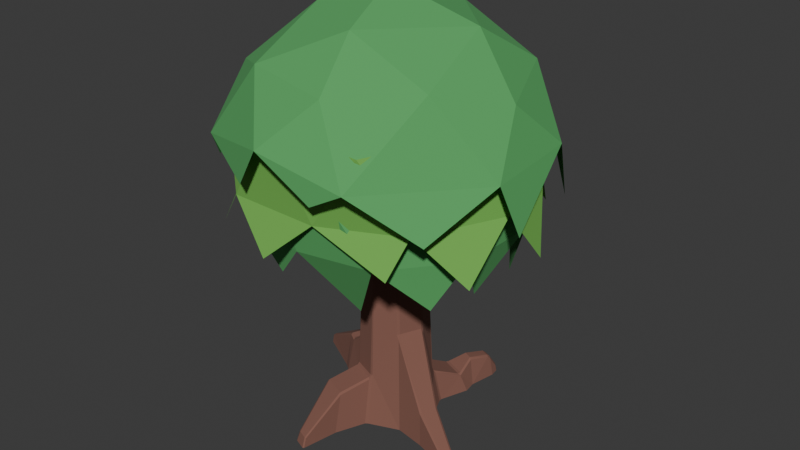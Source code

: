 # Source: Baum.blend  (saved by Blender 4.3.34; exported with 4.5.12 LTS)
import bpy
from mathutils import Matrix  # noqa: F401  (used for matrix-valued properties, if any)

bpy.ops.wm.read_factory_settings(use_empty=True)
scene = bpy.context.scene
scene.name = 'Scene'

# ---- collections
col_collection = bpy.data.collections.new('Collection'); scene.collection.children.link(col_collection)

# ---- materials (node trees are filled in below, after node groups)
mat_material = bpy.data.materials.new('Material')
mat_material_001 = bpy.data.materials.new('Material.001')
mat_material_002 = bpy.data.materials.new('Material.002')

# ---- material node trees
mat_material.use_nodes = True; mat_material.node_tree.nodes.clear()
_N = mat_material.node_tree.nodes; _L = mat_material.node_tree.links
n0 = _N.new('ShaderNodeBsdfPrincipled'); n0.name = 'Principled BSDF'; n0.location = (10, 300)
n0.inputs[0].default_value = (0.2302, 0.1014, 0.07422, 1.0)
n0.inputs[2].default_value = 1.0
n1 = _N.new('ShaderNodeOutputMaterial'); n1.name = 'Material Output'; n1.location = (300, 300)
_L.new(n0.outputs[0], n1.inputs[0])
n1.is_active_output = True
mat_material_001.use_nodes = True; mat_material_001.node_tree.nodes.clear()
_N = mat_material_001.node_tree.nodes; _L = mat_material_001.node_tree.links
n0 = _N.new('ShaderNodeBsdfPrincipled'); n0.name = 'Principled BSDF'; n0.location = (10, 300)
n0.inputs[0].default_value = (0.09117, 0.3885, 0.1149, 1.0)
n0.inputs[2].default_value = 1.0
n1 = _N.new('ShaderNodeOutputMaterial'); n1.name = 'Material Output'; n1.location = (300, 300)
_L.new(n0.outputs[0], n1.inputs[0])
n1.is_active_output = True
mat_material_002.use_nodes = True; mat_material_002.node_tree.nodes.clear()
_N = mat_material_002.node_tree.nodes; _L = mat_material_002.node_tree.links
n0 = _N.new('ShaderNodeBsdfPrincipled'); n0.name = 'Principled BSDF'; n0.location = (10, 300)
n0.inputs[0].default_value = (0.1689, 0.4714, 0.08149, 1.0)
n0.inputs[2].default_value = 1.0
n1 = _N.new('ShaderNodeOutputMaterial'); n1.name = 'Material Output'; n1.location = (300, 300)
_L.new(n0.outputs[0], n1.inputs[0])
n1.is_active_output = True

# ---- world
world_world = bpy.data.worlds.new('World'); scene.world = world_world
world_world.use_nodes = True; world_world.node_tree.nodes.clear()
_N = world_world.node_tree.nodes; _L = world_world.node_tree.links
n0 = _N.new('ShaderNodeOutputWorld'); n0.name = 'World Output'; n0.location = (300, 300)
n1 = _N.new('ShaderNodeBackground'); n1.name = 'Background'; n1.location = (10, 300)
n1.inputs[0].default_value = (0.05088, 0.05088, 0.05088, 1.0)
_L.new(n1.outputs[0], n0.inputs[0])
n0.is_active_output = True
world_world.color = (0.05088, 0.05088, 0.05088)
world_world.use_sun_shadow = False
world_world.sun_shadow_jitter_overblur = 0.0

# ---- meshes
me_icosphere_002 = bpy.data.meshes.new('Icosphere.002')
me_icosphere_002.from_pydata([(-0.01028, 0.2771, 0.31), (0.008574, 0.2772, 0.3054), (0.0162, 0.2897, 0.2827), (0.004788, 0.2957, 0.2699), (-0.01902, 0.3382, 0.02086), (0.0001124, 0.3518, 0.02083), (4.232e-08, 0.2045, 1.976), (0.2491, 0.2499, 0.02088), (0.2526, 0.2257, 0.02086), (0.1455, 0.1433, 1.976), (0.3524, 0.0002687, 0.02093), (0.2042, -0.001506, 1.976), (0.2486, -0.2493, 0.02092), (0.1443, -0.1443, 1.976), (0.01899, -0.3393, 0.02086), (-0.0007433, -0.3539, 0.02086), (-5.048e-07, -0.2045, 1.976), (-0.2485, -0.2435, 0.02082), (-0.1455, -0.1433, 1.976), (-0.35, -0.002773, 0.02089), (-0.204, -5.95e-08, 1.976), (-0.246, 0.2496, 0.02091), (-0.1455, 0.1433, 1.976), (0.2096, 0.226, 0.2623), (0.2068, 0.2056, 0.2784), (0.1937, 0.2166, 0.2829), (0.1986, 0.1895, 0.3609), (0.1995, 0.1997, 0.3061), (0.2547, 0.01065, 0.7893), (0.2559, -0.01245, 0.7939), (0.2649, -0.000119, 0.7523), (0.1887, -0.1729, 0.796), (0.1712, -0.1882, 0.7923), (0.1883, -0.1872, 0.7534), (-0.006537, -0.2931, 0.3827), (0.009885, -0.2733, 0.4208), (-0.00991, -0.2727, 0.415), (-0.01647, -0.285, 0.3955), (-0.1857, -0.1992, 0.4131), (-0.1985, -0.1849, 0.4207), (-0.2037, -0.2143, 0.3801), (-0.2005, -0.195, 0.3915), (-0.1898, -0.2125, 0.3953), (-0.2668, -0.009764, 0.5355), (-0.2664, 0.008683, 0.5493), (-0.2773, 0.01581, 0.5283), (-0.2813, 0.003182, 0.5126), (-0.1961, 0.179, 0.5503), (-0.1794, 0.1961, 0.5373), (-0.1948, 0.195, 0.5153), (-0.2062, 0.1851, 0.5287), (-0.09417, -0.5765, 0.02086), (-0.09419, -0.5101, 0.3213), (-0.106, -0.5038, 0.3361), (-0.3378, -0.4788, 0.02087), (0.09508, 0.5656, 0.02079), (0.1706, 0.6259, 0.02103), (0.5416, -0.129, 0.02087), (0.503, -0.1307, 0.2704), (0.5025, -0.1467, 0.2817), (-0.9281, 0.3578, 0.02081), (-0.9206, 0.3496, 0.08983), (-0.9413, 0.3107, 0.02086), (-0.9464, 0.3307, 0.02082), (-0.5002, 0.1057, 0.3427), (-0.5172, 0.1161, 0.3395), (-0.5028, 0.09153, 0.3302), (-0.934, 0.316, 0.08981), (-0.923, 0.3313, 0.1013), (-0.9355, 0.335, 0.08118), (0.3304, 0.8452, 0.07976), (0.3156, 0.8576, 0.05991), (0.3277, 0.8552, 0.05461), (0.3011, 0.8525, 0.06932), (0.3445, 0.8337, 0.07125), (0.3367, 0.8474, 0.05926), (-0.2921, -0.4286, 0.3223), (-0.2782, -0.4309, 0.3364), (0.3415, 0.8521, 0.02086), (0.3501, 0.8402, 0.02082), (0.0858, 0.4941, 0.1675), (0.1039, 0.4951, 0.1794), (0.1164, 0.5138, 0.1803), (0.1106, 0.5322, 0.1712), (0.3008, 0.8605, 0.02085), (0.3158, 0.8628, 0.02086), (0.2763, 0.4246, 0.1791), (0.2955, 0.4315, 0.1644), (0.2792, 0.4474, 0.1806), (0.3326, 0.4701, 0.0206), (0.3594, 0.7738, 0.02088), (0.3333, 0.7389, 0.1979), (0.3166, 0.7473, 0.2068), (0.3257, 0.7664, 0.1912), (0.3407, 0.7648, 0.1666), (0.4505, -0.2641, 0.2684), (0.4584, -0.2518, 0.2822), (0.4773, -0.2924, 0.02086), (0.2486, 0.8196, 0.02088), (-0.5751, 0.09606, 0.02085), (-0.4425, 0.2834, 0.3392), (-0.4237, 0.2758, 0.3463), (-0.4203, 0.2906, 0.3305), (0.2582, 0.8058, 0.1558), (0.2434, 0.7774, 0.1923), (0.256, 0.7734, 0.2053), (0.2688, 0.7924, 0.1885), (-0.1476, -0.8527, 0.02086), (-0.1595, -0.8582, 0.02066), (-0.1477, -0.8297, 0.09353), (-0.1577, -0.8329, 0.09795), (-0.2452, -0.7906, 0.09338), (-0.2312, -0.8022, 0.09921), (-0.2475, -0.823, 0.02084), (-0.2584, -0.8097, 0.02071), (0.1921, 0.6137, 0.2317), (0.206, 0.6127, 0.2451), (0.2835, 0.5775, 0.2309), (0.2696, 0.585, 0.245), (0.3184, 0.5644, 0.021), (0.787, -0.2843, 0.0208), (0.7917, -0.3001, 0.02067), (0.7701, -0.2817, 0.07089), (0.7714, -0.297, 0.07707), (0.7452, -0.3591, 0.07699), (0.7336, -0.367, 0.072), (0.7626, -0.3708, 0.02071), (0.7483, -0.3777, 0.02077), (-0.6309, 0.1373, 0.02087), (-0.5675, 0.1332, 0.3316), (-0.5666, 0.1486, 0.344), (-0.5172, 0.2956, 0.3395), (-0.4912, 0.2929, 0.3443), (-0.4976, 0.3075, 0.331), (-0.4908, 0.3429, 0.02081)], [], [(93, 70, 106), (25, 24, 23), (42, 41, 40), (68, 61, 69), (65, 66, 64), (69, 67, 68), (0, 4, 21, 49), (86, 87, 88), (102, 100, 101), (7, 23, 24), (34, 15, 35), (17, 40, 41), (0, 6, 1), (46, 19, 43), (0, 49, 48), (39, 43, 41), (35, 33, 32), (27, 30, 24), (67, 129, 130), (68, 131, 61), (69, 63, 67), (117, 91, 118), (131, 130, 132), (103, 98, 104), (83, 55, 80), (129, 99, 66), (43, 39, 18, 20), (10, 30, 58, 57), (95, 33, 12, 97), (15, 34, 52, 51), (16, 35, 32, 13), (76, 40, 17, 54), (87, 23, 7, 89), (19, 46, 66, 99), (28, 26, 9, 11), (102, 49, 21, 134), (2, 25, 86, 81), (45, 50, 101, 64), (19, 17, 41, 43), (38, 36, 16, 18), (27, 1, 6, 9), (5, 3, 80, 55), (10, 8, 24, 30), (53, 37, 42, 77), (35, 14, 12, 33), (31, 29, 11, 13), (51, 52, 109, 107), (29, 31, 96, 59), (22, 47, 44, 20), (67, 62, 128, 129), (74, 94, 90, 79), (129, 128, 99), (130, 131, 68), (113, 108, 110, 112), (92, 105, 116, 118), (125, 95, 97, 127), (82, 88, 118, 116), (126, 121, 123, 124), (111, 76, 54, 114), (53, 77, 112, 110), (83, 115, 56), (91, 117, 119, 90), (87, 89, 119, 117), (57, 58, 122, 120), (61, 133, 134, 60), (104, 98, 56, 115), (123, 59, 96, 124), (65, 100, 132, 130), (73, 84, 98, 103), (2, 3, 0, 1), (35, 36, 37, 34), (27, 24, 25), (30, 28, 29), (32, 33, 31), (38, 39, 41, 42), (45, 46, 43, 44), (48, 49, 50, 47), (83, 80, 81, 82), (70, 72, 71), (74, 75, 70), (72, 70, 75), (106, 103, 104, 105), (91, 93, 92), (91, 94, 93), (3, 5, 4, 0), (131, 132, 133), (22, 48, 47), (13, 32, 31), (8, 7, 24), (44, 43, 20), (29, 28, 11), (39, 38, 18), (26, 27, 9), (35, 15, 14), (16, 36, 35), (50, 45, 44, 47), (37, 36, 38, 42), (30, 27, 26, 28), (2, 1, 27, 25), (34, 37, 53, 52), (30, 29, 59, 58), (46, 45, 64, 66), (81, 86, 88, 82), (60, 63, 69, 61), (68, 67, 130), (61, 131, 133), (94, 74, 70, 93), (67, 63, 62), (103, 106, 71, 73), (70, 71, 106), (84, 73, 71, 85), (79, 78, 75, 74), (107, 109, 110, 108), (114, 113, 112, 111), (105, 104, 115, 116), (112, 77, 76, 111), (118, 91, 92), (115, 83, 82, 116), (88, 87, 117, 118), (120, 122, 123, 121), (127, 126, 124, 125), (124, 96, 95, 125), (94, 91, 90), (105, 92, 93, 106), (100, 102, 133, 132), (77, 42, 40, 76), (3, 2, 81, 80), (83, 56, 55), (86, 25, 23, 87), (96, 31, 33, 95), (101, 100, 65, 64), (101, 50, 49, 102), (133, 102, 134), (52, 53, 110, 109), (58, 59, 123, 122), (129, 66, 65, 130), (6, 0, 48, 22)])
_uv = me_icosphere_002.uv_layers.new(name='UVMap')
_uv.uv.foreach_set('vector', [0.8941, 0.5699, 0.9184, 0.5689, 0.9761, 0.5699, 0.8809, 0.5699, 0.8735, 0.5676, 0.875, 0.5658, 0.3818, 0.5959, 0.372, 0.5954, 0.375, 0.5915, 0.187, 0.5699, 0.1388, 0.5642, 0.1871, 0.5597, 0.2401, 0.5699, 0.25, 0.569, 0.2422, 0.5716, 0.1871, 0.5597, 0.2352, 0.5636, 0.187, 0.5699, 0.005229, 0.5747, 0.009917, 0.5049, 0.1221, 0.5049, 0.1226, 0.6253, 0.8838, 0.5699, 0.875, 0.5646, 0.8849, 0.5699, 0.125, 0.5692, 0.1331, 0.5701, 0.1341, 0.5728, 0.8735, 0.5052, 0.875, 0.5658, 0.8735, 0.5676, 0.5, 0.5929, 0.5015, 0.5048, 0.5059, 0.6029, 0.3709, 0.5049, 0.375, 0.5915, 0.372, 0.5954, 0.005229, 0.5747, 0.005765, 0.9949, -0.002439, 0.5749, 0.2502, 0.6256, 0.2531, 0.5049, 0.2574, 0.6317, 0.005229, 0.5747, 0.1226, 0.6253, 0.1174, 0.6318, 0.3673, 0.6033, 0.2574, 0.6317, 0.372, 0.5954, 0.5059, 0.6029, 0.6239, 0.6859, 0.6192, 0.6963, 0.876, 0.5741, 0.7509, 0.6847, 0.8735, 0.5676, 0.2352, 0.5636, 0.25, 0.5669, 0.2404, 0.5699, 0.187, 0.5699, 0.1354, 0.5699, 0.1388, 0.5642, 0.1871, 0.5597, 0.2075, 0.516, 0.2352, 0.5636, 0.875, 0.565, 0.8792, 0.5663, 0.8911, 0.5699, 0.1354, 0.5699, 0.2404, 0.5699, 0.1337, 0.5699, 1.0, 0.56, 1.0, 0.5087, 1.0, 0.5645, 1.0, 0.5645, 1.0, 0.5081, 1.0, 0.5641, 0.25, 0.5669, 0.25, 0.5043, 0.25, 0.569, 0.2574, 0.6317, 0.3673, 0.6033, 0.3738, 0.9949, 0.2501, 0.9949, 0.7524, 0.505, 0.7509, 0.6847, 0.75, 0.568, 0.75, 0.5054, 0.625, 0.5676, 0.6239, 0.6859, 0.6225, 0.505, 0.625, 0.5055, 0.5015, 0.5048, 0.5, 0.5929, 0.5, 0.5671, 0.5, 0.5048, 0.4999, 0.9949, 0.5059, 0.6029, 0.6192, 0.6963, 0.6249, 0.9949, 0.375, 0.5672, 0.375, 0.5915, 0.3709, 0.5049, 0.375, 0.5048, 0.875, 0.5646, 0.875, 0.5658, 0.8735, 0.5052, 0.875, 0.5081, 0.2531, 0.5049, 0.2502, 0.6256, 0.25, 0.569, 0.25, 0.5043, 0.7573, 0.6956, 0.8716, 0.5881, 0.8738, 0.9949, 0.7488, 0.9949, 0.125, 0.5692, 0.1226, 0.6253, 0.1221, 0.5049, 0.125, 0.5043, 0.9936, 0.5699, 0.8809, 0.5699, 0.8838, 0.5699, 0.9916, 0.5699, 0.2431, 0.6296, 0.1319, 0.6299, 0.1341, 0.5728, 0.2422, 0.5716, 0.2531, 0.5049, 0.3709, 0.5049, 0.372, 0.5954, 0.2574, 0.6317, 0.381, 0.6011, 0.4932, 0.6028, 0.4999, 0.9949, 0.3738, 0.9949, 0.876, 0.5741, 0.9956, 0.5745, 0.9922, 0.9949, 0.8738, 0.9949, 1.0, 0.5052, 1.0, 0.5666, 1.0, 0.5641, 1.0, 0.5081, 0.7524, 0.505, 0.8651, 0.505, 0.8735, 0.5676, 0.7509, 0.6847, 0.4917, 0.5706, 0.4934, 0.5958, 0.3818, 0.5959, 0.3838, 0.5708, 0.5059, 0.6029, 0.5098, 0.505, 0.6225, 0.505, 0.6239, 0.6859, 0.6331, 0.6976, 0.7422, 0.6972, 0.7488, 0.9949, 0.6249, 0.9949, 0.5, 0.5048, 0.5, 0.5671, 0.5, 0.5611, 0.5, 0.5136, 0.7422, 0.6972, 0.6331, 0.6976, 0.6373, 0.5714, 0.7384, 0.5714, 0.1262, 0.9949, 0.1329, 0.6356, 0.2441, 0.6355, 0.2501, 0.9949, 0.2352, 0.5636, 0.25, 0.5146, 0.25, 0.5046, 0.25, 0.5669, 0.875, 0.5592, 0.875, 0.5616, 0.875, 0.5085, 0.875, 0.5179, 0.25, 0.5669, 0.25, 0.5046, 0.25, 0.5043, 0.2404, 0.5699, 0.1354, 0.5699, 0.187, 0.5699, 0.3865, 0.5145, 0.4856, 0.5148, 0.4833, 0.5659, 0.3893, 0.5663, 0.9014, 0.5699, 0.9805, 0.5699, 0.9831, 0.5699, 0.8911, 0.5699, 0.625, 0.5587, 0.625, 0.5676, 0.625, 0.5055, 0.625, 0.5175, 0.9905, 0.5699, 0.8849, 0.5699, 0.8911, 0.5699, 0.9831, 0.5699, 0.6418, 0.5188, 0.7338, 0.5188, 0.7326, 0.5651, 0.6421, 0.5655, 0.375, 0.5609, 0.375, 0.5672, 0.375, 0.5048, 0.375, 0.5135, 0.4917, 0.5706, 0.3838, 0.5708, 0.3893, 0.5663, 0.4833, 0.5659, 1.0, 0.5645, 1.0, 0.5649, 1.0, 0.506, 0.8792, 0.5663, 0.875, 0.565, 0.875, 0.506, 0.875, 0.5085, 0.875, 0.5646, 0.875, 0.5081, 0.875, 0.506, 0.875, 0.565, 0.75, 0.5054, 0.75, 0.568, 0.75, 0.5589, 0.75, 0.5174, 0.1388, 0.5642, 0.125, 0.5666, 0.125, 0.5043, 0.1341, 0.5153, 1.0, 0.5645, 1.0, 0.5087, 1.0, 0.506, 1.0, 0.5649, 0.7326, 0.5651, 0.7384, 0.5714, 0.6373, 0.5714, 0.6421, 0.5655, 0.2401, 0.5699, 0.1331, 0.5701, 0.1337, 0.5699, 0.2404, 0.5699, 1.0, 0.5596, 1.0, 0.5178, 1.0, 0.5087, 1.0, 0.56, 1.0, 0.5706, 1.0, 0.5666, 1.0, 0.5728, 1.0, 0.5747, 0.5059, 0.6029, 0.4932, 0.6028, 0.4934, 0.5958, 0.5, 0.5929, 0.876, 0.5741, 0.8735, 0.5676, 0.8809, 0.5699, 0.7509, 0.6847, 0.7573, 0.6956, 0.7422, 0.6972, 0.6192, 0.6963, 0.6239, 0.6859, 0.6331, 0.6976, 0.381, 0.6011, 0.3673, 0.6033, 0.372, 0.5954, 0.3818, 0.5959, 0.2431, 0.6296, 0.2502, 0.6256, 0.2574, 0.6317, 0.2441, 0.6355, 0.1174, 0.6318, 0.1226, 0.6253, 0.1319, 0.6299, 0.1329, 0.6356, 1.0, 0.5645, 1.0, 0.5641, 0.9916, 0.5699, 0.9905, 0.5699, 0.9184, 0.5689, 0.9375, 0.5496, 0.9728, 0.555, 0.875, 0.5592, 0.9022, 0.5547, 0.9184, 0.5689, 0.9375, 0.5496, 0.9184, 0.5689, 0.9022, 0.5547, 0.9761, 0.5699, 1.0, 0.56, 1.0, 0.5645, 0.9805, 0.5699, 0.8792, 0.5663, 0.8941, 0.5699, 0.9014, 0.5699, 0.8792, 0.5663, 0.875, 0.5616, 0.8941, 0.5699, 0.0, 0.5656, 0.0, 0.5049, 0.009917, 0.5049, 0.005229, 0.5747, 0.1354, 0.5699, 0.1337, 0.5699, 0.125, 0.5666, 0.1262, 0.9949, 0.1174, 0.6318, 0.1329, 0.6356, 0.6249, 0.9949, 0.6192, 0.6963, 0.6331, 0.6976, 0.8651, 0.505, 0.8735, 0.5052, 0.8735, 0.5676, 0.2441, 0.6355, 0.2574, 0.6317, 0.2501, 0.9949, 0.7422, 0.6972, 0.7573, 0.6956, 0.7488, 0.9949, 0.3673, 0.6033, 0.381, 0.6011, 0.3738, 0.9949, 0.8716, 0.5881, 0.876, 0.5741, 0.8738, 0.9949, 0.5059, 0.6029, 0.5015, 0.5048, 0.5098, 0.505, 0.4999, 0.9949, 0.4932, 0.6028, 0.5059, 0.6029, 0.1319, 0.6299, 0.2431, 0.6296, 0.2441, 0.6355, 0.1329, 0.6356, 0.4934, 0.5958, 0.4932, 0.6028, 0.381, 0.6011, 0.3818, 0.5959, 0.7509, 0.6847, 0.876, 0.5741, 0.8716, 0.5881, 0.7573, 0.6956, 0.9936, 0.5699, 0.9956, 0.5745, 0.876, 0.5741, 0.8809, 0.5699, 0.5, 0.5929, 0.4934, 0.5958, 0.4917, 0.5706, 0.5, 0.5671, 0.7509, 0.6847, 0.7422, 0.6972, 0.7384, 0.5714, 0.75, 0.568, 0.2502, 0.6256, 0.2431, 0.6296, 0.2422, 0.5716, 0.25, 0.569, 0.9916, 0.5699, 0.8838, 0.5699, 0.8849, 0.5699, 0.9905, 0.5699, 0.1341, 0.5153, 0.2075, 0.516, 0.1871, 0.5597, 0.1388, 0.5642, 0.187, 0.5699, 0.2352, 0.5636, 0.2404, 0.5699, 0.1388, 0.5642, 0.1354, 0.5699, 0.125, 0.5666, 0.875, 0.5616, 0.875, 0.5592, 0.9184, 0.5689, 0.8941, 0.5699, 0.2352, 0.5636, 0.2075, 0.516, 0.25, 0.5146, 1.0, 0.56, 0.9761, 0.5699, 0.9728, 0.555, 1.0, 0.5596, 0.9184, 0.5689, 0.9728, 0.555, 0.9761, 0.5699, 1.0, 0.5178, 1.0, 0.5596, 0.9728, 0.555, 0.976, 0.5206, 0.875, 0.5179, 0.899, 0.5206, 0.9022, 0.5547, 0.875, 0.5592, 0.5, 0.5136, 0.5, 0.5611, 0.4833, 0.5659, 0.4856, 0.5148, 0.375, 0.5135, 0.3865, 0.5145, 0.3893, 0.5663, 0.375, 0.5609, 0.9805, 0.5699, 1.0, 0.5645, 1.0, 0.5649, 0.9831, 0.5699, 0.3893, 0.5663, 0.3838, 0.5708, 0.375, 0.5672, 0.375, 0.5609, 0.8911, 0.5699, 0.8792, 0.5663, 0.9014, 0.5699, 1.0, 0.5649, 1.0, 0.5645, 0.9905, 0.5699, 0.9831, 0.5699, 0.8849, 0.5699, 0.875, 0.5646, 0.875, 0.565, 0.8911, 0.5699, 0.75, 0.5174, 0.75, 0.5589, 0.7326, 0.5651, 0.7338, 0.5188, 0.625, 0.5175, 0.6418, 0.5188, 0.6421, 0.5655, 0.625, 0.5587, 0.6421, 0.5655, 0.6373, 0.5714, 0.625, 0.5676, 0.625, 0.5587, 0.875, 0.5616, 0.8792, 0.5663, 0.875, 0.5085, 0.9805, 0.5699, 0.9014, 0.5699, 0.8941, 0.5699, 0.9761, 0.5699, 0.1331, 0.5701, 0.125, 0.5692, 0.125, 0.5666, 0.1337, 0.5699, 0.3838, 0.5708, 0.3818, 0.5959, 0.375, 0.5915, 0.375, 0.5672, 1.0, 0.5666, 0.9936, 0.5699, 0.9916, 0.5699, 1.0, 0.5641, 1.0, 0.5645, 1.0, 0.506, 1.0, 0.5081, 0.8838, 0.5699, 0.8809, 0.5699, 0.875, 0.5658, 0.875, 0.5646, 0.6373, 0.5714, 0.6331, 0.6976, 0.6239, 0.6859, 0.625, 0.5676, 0.1341, 0.5728, 0.1331, 0.5701, 0.2401, 0.5699, 0.2422, 0.5716, 0.1341, 0.5728, 0.1319, 0.6299, 0.1226, 0.6253, 0.125, 0.5692, 0.125, 0.5666, 0.125, 0.5692, 0.125, 0.5043, 0.5, 0.5671, 0.4917, 0.5706, 0.4833, 0.5659, 0.5, 0.5611, 0.75, 0.568, 0.7384, 0.5714, 0.7326, 0.5651, 0.75, 0.5589, 0.25, 0.5669, 0.25, 0.569, 0.2401, 0.5699, 0.2404, 0.5699, 0.005765, 0.9949, 0.005229, 0.5747, 0.1174, 0.6318, 0.1262, 0.9949])
me_icosphere_002.materials.append(mat_material)
me_icosphere_002.update()
me_icosphere_005 = bpy.data.meshes.new('Icosphere.005')
me_icosphere_005.from_pydata([(-0.005523, 1.002, -0.2365), (0.6666, 0.7579, -0.2947), (-1.08, 0.1193, -0.2731), (-0.601, 0.8021, -0.2461), (-0.6812, -0.9743, -0.2266), (-0.9119, -0.5633, -0.2633), (0.5713, -1.05, -0.2383), (0.008346, -1.193, -0.06544), (1.063, 0.3272, -0.1895), (1.104, -0.3117, -0.254), (0.3401, 0.9172, -0.7243), (-0.8975, 0.4541, -0.5824), (-0.7791, -0.8399, -0.465), (1.169, -0.1911, -0.6447), (0.3612, -1.104, -0.3659), (0.007142, -0.06466, 0.7977), (0.9901, -0.05277, 0.1797), (0.3383, 0.8277, 0.1647), (-0.7365, 0.5503, 0.186), (-0.7595, -0.5958, 0.1902), (0.3029, -0.9454, 0.2898), (0.8315, 0.7433, -0.8175), (-0.4545, 0.8926, -0.6396), (-1.008, -0.5241, -0.6441), (-0.1587, -1.178, -0.3602), (0.931, -0.762, -0.5789), (0.7563, -0.5439, 0.3268), (-0.32, -0.8825, 0.3386), (-0.8406, -0.00971, 0.2996), (-0.2068, 0.7898, 0.2367), (0.7028, 0.5193, 0.2619), (0.1813, -0.5826, 0.6111), (0.6261, 0.04706, 0.5842), (-0.3779, -0.3054, 0.6289), (-0.453, 0.2714, 0.5651), (0.1156, 0.5002, 0.5605), (-0.03694, 0.7539, -0.8919), (0.4786, 0.6248, -0.924), (-0.8443, 0.1187, -0.8955), (-0.5267, 0.5415, -0.8993), (-0.5318, -0.8477, -0.871), (-0.809, -0.4044, -0.9145), (0.5653, -0.8109, -0.8721), (0.02395, -0.9209, -0.8964), (0.8784, 0.2553, -0.8806), (0.9065, -0.33, -0.8712), (0.4405, 0.5371, -1.278), (-0.5993, 0.1604, -1.273), (-0.7484, -0.4045, -1.219), (0.7882, -0.1234, -1.268), (0.2837, -0.6322, -1.392), (0.9161, -0.04107, -0.3806), (0.2244, 0.7954, -0.3806), (-0.7849, 0.396, -0.3806), (-0.7172, -0.6873, -0.3806), (0.3339, -0.9567, -0.3813), (0.7195, 0.3224, -1.303), (-0.271, 0.6121, -1.215), (-0.8271, -0.1494, -1.191), (-0.2154, -0.8402, -1.193), (0.7416, -0.4847, -1.251), (0.736, -0.5695, -0.2995), (-0.2239, -0.9494, -0.2995), (-0.8817, -0.1539, -0.2996), (-0.3285, 0.7176, -0.2995), (0.6713, 0.4607, -0.2995), (-0.4635, 0.192, 0.05742), (-0.2959, 0.7906, -0.5982), (0.281, 0.777, -0.6066), (-0.9393, -0.05427, -0.5966), (-0.7387, 0.4576, -0.6109), (-0.3832, -1.039, -0.5687), (-0.7797, -0.619, -0.6191), (0.7926, -0.7199, -0.57), (0.2358, -0.9766, -0.597), (0.8251, 0.4907, -0.5657), (1.033, -0.1168, -0.5669), (-0.07448, 0.8284, -0.9019), (-1.001, 0.1874, -0.9439), (-0.662, -0.9293, -0.9133), (1.085, 0.1521, -0.9755), (0.7085, -0.8458, -0.8816), (0.9755, 0.201, -0.02452), (-0.06312, 0.9013, -0.05128), (-0.9462, 0.2598, -0.0501), (-0.5951, -0.8915, -0.02833), (0.5797, -0.9363, -0.02527), (0.6315, 0.8121, -0.955), (-0.6571, 0.724, -0.8649), (-1.073, -0.4105, -0.9135), (-0.09695, -1.088, -0.9296), (1.024, -0.4598, -0.9792), (0.9155, -0.4157, 0.06555), (-0.02473, -1.07, 0.06555), (-0.8348, -0.3028, 0.05586), (-0.6403, 0.6456, 0.001447), (0.5833, 0.6808, 0.06555)], [], [(0, 3, 29), (0, 29, 17), (1, 17, 30), (8, 1, 30), (8, 30, 16), (26, 16, 32), (31, 26, 32), (31, 32, 15), (27, 20, 31), (33, 27, 31), (33, 31, 15), (28, 19, 33), (34, 28, 33), (34, 33, 15), (29, 18, 34), (35, 29, 34), (35, 34, 15), (30, 17, 35), (32, 30, 35), (32, 35, 15), (16, 30, 32), (17, 29, 35), (18, 28, 34), (19, 27, 33), (20, 26, 31), (21, 1, 8), (22, 3, 0), (23, 5, 2), (24, 7, 4), (25, 9, 6), (3, 18, 29), (2, 28, 18), (2, 5, 28), (5, 19, 28), (4, 27, 19), (4, 7, 27), (7, 20, 27), (6, 26, 20), (6, 9, 26), (9, 16, 26), (1, 0, 17), (1, 10, 0), (3, 2, 18), (3, 11, 2), (5, 4, 19), (5, 12, 4), (7, 6, 20), (7, 14, 6), (9, 8, 16), (9, 13, 8), (36, 39, 64), (36, 64, 52), (37, 52, 65), (44, 37, 65), (44, 65, 51), (64, 53, 66), (53, 63, 66), (56, 37, 44), (57, 39, 36), (58, 41, 38), (59, 43, 40), (60, 45, 42), (39, 53, 64), (38, 63, 53), (38, 41, 63), (41, 54, 63), (40, 62, 54), (40, 43, 62), (43, 55, 62), (42, 61, 55), (42, 45, 61), (45, 51, 61), (37, 36, 52), (37, 46, 36), (39, 38, 53), (39, 47, 38), (41, 40, 54), (41, 48, 40), (43, 42, 55), (43, 50, 42), (45, 44, 51), (45, 49, 44), (67, 70, 95), (67, 95, 83), (68, 83, 96), (75, 68, 96), (75, 96, 82), (87, 68, 75), (88, 70, 67), (89, 72, 69), (90, 74, 71), (91, 76, 73), (70, 84, 95), (69, 94, 84), (69, 72, 94), (72, 85, 94), (71, 93, 85), (71, 74, 93), (74, 86, 93), (73, 92, 86), (73, 76, 92), (76, 82, 92), (68, 67, 83), (68, 77, 67), (70, 69, 84), (70, 78, 69), (72, 71, 85), (72, 79, 71), (74, 73, 86), (74, 81, 73), (76, 75, 82), (76, 80, 75)])
me_icosphere_005.polygons.foreach_set('material_index', [0, 0, 0, 0, 0, 0, 0, 0, 0, 0, 0, 0, 0, 0, 0, 0, 0, 0, 0, 0, 0, 0, 0, 0, 0, 0, 0, 0, 0, 0, 0, 0, 0, 0, 0, 0, 0, 0, 0, 0, 0, 0, 0, 0, 0, 0, 0, 0, 0, 0, 0, 0, 0, 0, 0, 0, 0, 0, 0, 0, 0, 0, 0, 0, 0, 0, 0, 0, 0, 0, 0, 0, 0, 0, 0, 0, 0, 0, 0, 0, 0, 0, 1, 1, 1, 1, 1, 1, 1, 1, 1, 1, 1, 1, 1, 1, 1, 1, 1, 1, 1, 1, 1, 1, 1, 1, 1, 1, 1, 1, 1, 1])
_uv = me_icosphere_005.uv_layers.new(name='UVMap')
_uv.uv.foreach_set('vector', [0.5909, 0.2362, 0.6818, 0.2362, 0.6364, 0.3149, 0.5909, 0.2362, 0.6364, 0.3149, 0.5455, 0.3149, 0.5, 0.2362, 0.5455, 0.3149, 0.4545, 0.3149, 0.4091, 0.2362, 0.5, 0.2362, 0.4545, 0.3149, 0.4091, 0.2362, 0.4545, 0.3149, 0.3636, 0.3149, 0.2727, 0.3149, 0.3636, 0.3149, 0.3182, 0.3937, 0.2273, 0.3937, 0.2727, 0.3149, 0.3182, 0.3937, 0.2273, 0.3937, 0.3182, 0.3937, 0.2727, 0.4724, 0.09091, 0.3149, 0.1818, 0.3149, 0.1364, 0.3937, 0.04546, 0.3937, 0.09091, 0.3149, 0.1364, 0.3937, 0.04546, 0.3937, 0.1364, 0.3937, 0.09091, 0.4724, 0.8182, 0.3149, 0.9091, 0.3149, 0.8636, 0.3937, 0.7727, 0.3937, 0.8182, 0.3149, 0.8636, 0.3937, 0.7727, 0.3937, 0.8636, 0.3937, 0.8182, 0.4724, 0.6364, 0.3149, 0.7273, 0.3149, 0.6818, 0.3937, 0.5909, 0.3937, 0.6364, 0.3149, 0.6818, 0.3937, 0.5909, 0.3937, 0.6818, 0.3937, 0.6364, 0.4724, 0.4545, 0.3149, 0.5455, 0.3149, 0.5, 0.3937, 0.4091, 0.3937, 0.4545, 0.3149, 0.5, 0.3937, 0.4091, 0.3937, 0.5, 0.3937, 0.4545, 0.4724, 0.3636, 0.3149, 0.4545, 0.3149, 0.4091, 0.3937, 0.5455, 0.3149, 0.6364, 0.3149, 0.5909, 0.3937, 0.7273, 0.3149, 0.8182, 0.3149, 0.7727, 0.3937, 0.0, 0.3149, 0.09091, 0.3149, 0.04546, 0.3937, 0.1818, 0.3149, 0.2727, 0.3149, 0.2273, 0.3937, 0.4545, 0.1575, 0.5, 0.2362, 0.4091, 0.2362, 0.6364, 0.1575, 0.6818, 0.2362, 0.5909, 0.2362, 0.8182, 0.1575, 0.8636, 0.2362, 0.7727, 0.2362, 0.09091, 0.1575, 0.1364, 0.2362, 0.04546, 0.2362, 0.2727, 0.1575, 0.3182, 0.2362, 0.2273, 0.2362, 0.6818, 0.2362, 0.7273, 0.3149, 0.6364, 0.3149, 0.7727, 0.2362, 0.8182, 0.3149, 0.7273, 0.3149, 0.7727, 0.2362, 0.8636, 0.2362, 0.8182, 0.3149, 0.8636, 0.2362, 0.9091, 0.3149, 0.8182, 0.3149, 0.04546, 0.2362, 0.09091, 0.3149, 0.0, 0.3149, 0.04546, 0.2362, 0.1364, 0.2362, 0.09091, 0.3149, 0.1364, 0.2362, 0.1818, 0.3149, 0.09091, 0.3149, 0.2273, 0.2362, 0.2727, 0.3149, 0.1818, 0.3149, 0.2273, 0.2362, 0.3182, 0.2362, 0.2727, 0.3149, 0.3182, 0.2362, 0.3636, 0.3149, 0.2727, 0.3149, 0.5, 0.2362, 0.5909, 0.2362, 0.5455, 0.3149, 0.5, 0.2362, 0.5455, 0.1575, 0.5909, 0.2362, 0.6818, 0.2362, 0.7727, 0.2362, 0.7273, 0.3149, 0.6818, 0.2362, 0.7273, 0.1575, 0.7727, 0.2362, 0.8636, 0.2362, 0.9545, 0.2362, 0.9091, 0.3149, 0.8636, 0.2362, 0.9091, 0.1575, 0.9545, 0.2362, 0.1364, 0.2362, 0.2273, 0.2362, 0.1818, 0.3149, 0.1364, 0.2362, 0.1818, 0.1575, 0.2273, 0.2362, 0.3182, 0.2362, 0.4091, 0.2362, 0.3636, 0.3149, 0.3182, 0.2362, 0.3636, 0.1575, 0.4091, 0.2362, 0.5909, 0.2362, 0.6818, 0.2362, 0.6364, 0.3149, 0.5909, 0.2362, 0.6364, 0.3149, 0.5455, 0.3149, 0.5, 0.2362, 0.5455, 0.3149, 0.4545, 0.3149, 0.4091, 0.2362, 0.5, 0.2362, 0.4545, 0.3149, 0.4091, 0.2362, 0.4545, 0.3149, 0.3636, 0.3149, 0.6364, 0.3149, 0.7273, 0.3149, 0.6818, 0.3937, 0.7273, 0.3149, 0.8182, 0.3149, 0.7727, 0.3937, 0.4545, 0.1575, 0.5, 0.2362, 0.4091, 0.2362, 0.6364, 0.1575, 0.6818, 0.2362, 0.5909, 0.2362, 0.8182, 0.1575, 0.8636, 0.2362, 0.7727, 0.2362, 0.09091, 0.1575, 0.1364, 0.2362, 0.04546, 0.2362, 0.2727, 0.1575, 0.3182, 0.2362, 0.2273, 0.2362, 0.6818, 0.2362, 0.7273, 0.3149, 0.6364, 0.3149, 0.7727, 0.2362, 0.8182, 0.3149, 0.7273, 0.3149, 0.7727, 0.2362, 0.8636, 0.2362, 0.8182, 0.3149, 0.8636, 0.2362, 0.9091, 0.3149, 0.8182, 0.3149, 0.04546, 0.2362, 0.09091, 0.3149, 0.0, 0.3149, 0.04546, 0.2362, 0.1364, 0.2362, 0.09091, 0.3149, 0.1364, 0.2362, 0.1818, 0.3149, 0.09091, 0.3149, 0.2273, 0.2362, 0.2727, 0.3149, 0.1818, 0.3149, 0.2273, 0.2362, 0.3182, 0.2362, 0.2727, 0.3149, 0.3182, 0.2362, 0.3636, 0.3149, 0.2727, 0.3149, 0.5, 0.2362, 0.5909, 0.2362, 0.5455, 0.3149, 0.5, 0.2362, 0.5455, 0.1575, 0.5909, 0.2362, 0.6818, 0.2362, 0.7727, 0.2362, 0.7273, 0.3149, 0.6818, 0.2362, 0.7273, 0.1575, 0.7727, 0.2362, 0.8636, 0.2362, 0.9545, 0.2362, 0.9091, 0.3149, 0.8636, 0.2362, 0.9091, 0.1575, 0.9545, 0.2362, 0.1364, 0.2362, 0.2273, 0.2362, 0.1818, 0.3149, 0.1364, 0.2362, 0.1818, 0.1575, 0.2273, 0.2362, 0.3182, 0.2362, 0.4091, 0.2362, 0.3636, 0.3149, 0.3182, 0.2362, 0.3636, 0.1575, 0.4091, 0.2362, 0.5909, 0.2362, 0.6818, 0.2362, 0.6364, 0.3149, 0.5909, 0.2362, 0.6364, 0.3149, 0.5455, 0.3149, 0.5, 0.2362, 0.5455, 0.3149, 0.4545, 0.3149, 0.4091, 0.2362, 0.5, 0.2362, 0.4545, 0.3149, 0.4091, 0.2362, 0.4545, 0.3149, 0.3636, 0.3149, 0.4545, 0.1575, 0.5, 0.2362, 0.4091, 0.2362, 0.6364, 0.1575, 0.6818, 0.2362, 0.5909, 0.2362, 0.8182, 0.1575, 0.8636, 0.2362, 0.7727, 0.2362, 0.09091, 0.1575, 0.1364, 0.2362, 0.04546, 0.2362, 0.2727, 0.1575, 0.3182, 0.2362, 0.2273, 0.2362, 0.6818, 0.2362, 0.7273, 0.3149, 0.6364, 0.3149, 0.7727, 0.2362, 0.8182, 0.3149, 0.7273, 0.3149, 0.7727, 0.2362, 0.8636, 0.2362, 0.8182, 0.3149, 0.8636, 0.2362, 0.9091, 0.3149, 0.8182, 0.3149, 0.04546, 0.2362, 0.09091, 0.3149, 0.0, 0.3149, 0.04546, 0.2362, 0.1364, 0.2362, 0.09091, 0.3149, 0.1364, 0.2362, 0.1818, 0.3149, 0.09091, 0.3149, 0.2273, 0.2362, 0.2727, 0.3149, 0.1818, 0.3149, 0.2273, 0.2362, 0.3182, 0.2362, 0.2727, 0.3149, 0.3182, 0.2362, 0.3636, 0.3149, 0.2727, 0.3149, 0.5, 0.2362, 0.5909, 0.2362, 0.5455, 0.3149, 0.5, 0.2362, 0.5455, 0.1575, 0.5909, 0.2362, 0.6818, 0.2362, 0.7727, 0.2362, 0.7273, 0.3149, 0.6818, 0.2362, 0.7273, 0.1575, 0.7727, 0.2362, 0.8636, 0.2362, 0.9545, 0.2362, 0.9091, 0.3149, 0.8636, 0.2362, 0.9091, 0.1575, 0.9545, 0.2362, 0.1364, 0.2362, 0.2273, 0.2362, 0.1818, 0.3149, 0.1364, 0.2362, 0.1818, 0.1575, 0.2273, 0.2362, 0.3182, 0.2362, 0.4091, 0.2362, 0.3636, 0.3149, 0.3182, 0.2362, 0.3636, 0.1575, 0.4091, 0.2362])
me_icosphere_005.materials.append(mat_material_001)
me_icosphere_005.materials.append(mat_material_002)
me_icosphere_005.update()
me_icosphere_006 = bpy.data.meshes.new('Icosphere.006')
me_icosphere_006.from_pydata([(0.0, 0.0, -1.0), (0.7236, -0.5257, -0.4472), (-0.2764, -0.8506, -0.4472), (-0.8944, 0.0, -0.4472), (-0.2764, 0.8506, -0.4472), (0.7236, 0.5257, -0.4472), (-0.1625, -0.5, -0.8507), (0.4253, -0.309, -0.8507), (0.2629, -0.809, -0.5257), (0.8506, 0.0, -0.5257), (0.4253, 0.309, -0.8507), (-0.5257, 0.0, -0.8507), (-0.6882, -0.5, -0.5257), (-0.1625, 0.5, -0.8507), (-0.6882, 0.5, -0.5257), (0.2629, 0.809, -0.5257)], [], [(0, 7, 6), (1, 7, 9), (0, 6, 11), (0, 11, 13), (0, 13, 10), (10, 15, 5), (10, 13, 15), (13, 4, 15), (13, 14, 4), (13, 11, 14), (11, 3, 14), (11, 12, 3), (11, 6, 12), (6, 2, 12), (9, 10, 5), (9, 7, 10), (7, 0, 10), (6, 8, 2), (6, 7, 8), (7, 1, 8)])
_uv = me_icosphere_006.uv_layers.new(name='UVMap')
_uv.uv.foreach_set('vector', [0.1818, 0.0, 0.2273, 0.07873, 0.1364, 0.07873, 0.2727, 0.1575, 0.3182, 0.07873, 0.3636, 0.1575, 0.9091, 0.0, 0.9545, 0.07873, 0.8636, 0.07873, 0.7273, 0.0, 0.7727, 0.07873, 0.6818, 0.07873, 0.5455, 0.0, 0.5909, 0.07873, 0.5, 0.07873, 0.5, 0.07873, 0.5455, 0.1575, 0.4545, 0.1575, 0.5, 0.07873, 0.5909, 0.07873, 0.5455, 0.1575, 0.5909, 0.07873, 0.6364, 0.1575, 0.5455, 0.1575, 0.6818, 0.07873, 0.7273, 0.1575, 0.6364, 0.1575, 0.6818, 0.07873, 0.7727, 0.07873, 0.7273, 0.1575, 0.7727, 0.07873, 0.8182, 0.1575, 0.7273, 0.1575, 0.8636, 0.07873, 0.9091, 0.1575, 0.8182, 0.1575, 0.8636, 0.07873, 0.9545, 0.07873, 0.9091, 0.1575, 0.9545, 0.07873, 1.0, 0.1575, 0.9091, 0.1575, 0.3636, 0.1575, 0.4091, 0.07873, 0.4545, 0.1575, 0.3636, 0.1575, 0.3182, 0.07873, 0.4091, 0.07873, 0.3182, 0.07873, 0.3636, 0.0, 0.4091, 0.07873, 0.1364, 0.07873, 0.1818, 0.1575, 0.09091, 0.1575, 0.1364, 0.07873, 0.2273, 0.07873, 0.1818, 0.1575, 0.2273, 0.07873, 0.2727, 0.1575, 0.1818, 0.1575])
me_icosphere_006.materials.append(mat_material_002)
me_icosphere_006.update()
arm_armature = bpy.data.armatures.new('Armature')  # bones are not reproduced

# ---- objects
ob_armature = bpy.data.objects.new('Armature', arm_armature)
ob_icosphere_001 = bpy.data.objects.new('Icosphere.001', me_icosphere_002)
ob_icosphere_004 = bpy.data.objects.new('Icosphere.004', me_icosphere_005)
ob_icosphere = bpy.data.objects.new('Icosphere', me_icosphere_006)

# ---- transforms, parenting, visibility, modifiers, constraints
ob_armature.location = (-1.863e-09, 1.717e-09, 1.575)
ob_armature.show_in_front = True
ob_icosphere_001.parent = ob_armature
ob_icosphere_001.matrix_parent_inverse = Matrix(((1.0, -0.0, 0.0, 1.863e-09), (-0.0, 1.0, -0.0, -1.717e-09), (0.0, 0.0, 1.0, -1.575), (-0.0, 0.0, -0.0, 1.0)))
ob_icosphere_001.location = (0.0, 3.58e-09, -0.02664)
_vg = ob_icosphere_001.vertex_groups.new(name='Bone.002')
for _i, _w in zip([0, 1, 2, 3, 4, 5, 7, 8, 10, 12, 14, 15, 17, 19, 21, 23, 24, 25, 26, 27, 28, 29, 30, 31, 32, 33, 34, 35, 36, 37, 38, 39, 40, 41, 42, 43, 44, 45, 46, 47, 48, 49, 50, 51, 52, 53, 54, 55, 56, 57, 58, 59, 60, 61, 62, 63, 64, 65, 66, 67, 68, 69, 70, 71, 72, 73, 74, 75, 76, 77, 78, 79, 80, 81, 82, 83, 84, 85, 86, 87, 88, 89, 90, 91, 92, 93, 94, 95, 96, 97, 98, 99, 100, 101, 102, 103, 104, 105, 106, 107, 108, 109, 110, 111, 112, 113, 114, 115, 116, 117, 118, 119, 120, 121, 122, 123, 124, 125, 126, 127, 128, 129, 130, 131, 132, 133, 134], [1.0, 1.0, 1.0, 1.0, 1.01, 1.0, 1.0, 1.028, 1.0, 1.0, 1.007, 1.0, 1.0, 0.9992, 1.0, 1.0, 1.0, 1.0, 1.0, 1.0, 0.9173, 0.929, 0.9466, 0.9418, 0.9384, 0.9583, 1.0, 1.0, 1.0, 1.0, 1.0, 1.0, 1.0, 1.0, 1.0, 0.9766, 0.9717, 0.9797, 0.9836, 0.9663, 0.969, 0.9774, 0.9748, 1.0, 1.0, 1.0, 1.0, 1.0, 1.0, 1.0, 0.9959, 0.9955, 0.9985, 0.9983, 0.9984, 0.9984, 0.9937, 0.9941, 0.9939, 0.9983, 0.9982, 0.9983, 1.0, 1.0, 1.015, 1.0, 1.0, 1.015, 1.0, 1.0, 1.015, 1.0, 1.0, 1.0, 1.0, 1.0, 1.0, 1.015, 1.0, 1.0, 1.0, 1.0, 1.0, 1.0, 1.0, 1.0, 1.0, 0.9965, 0.996, 1.0, 1.0, 0.9987, 0.9943, 0.9937, 0.9943, 1.0, 1.0, 1.0, 1.0, 1.0, 1.0, 1.0, 1.0, 1.0, 1.0, 1.0, 1.0, 1.0, 1.0, 1.0, 1.0, 1.0, 1.0, 1.0, 1.0, 1.0, 1.0, 1.0, 1.0, 1.0, 0.9984, 0.9951, 0.9951, 0.9956, 0.9951, 0.9954, 0.9997]): _vg.add([_i], _w, 'REPLACE')
_vg = ob_icosphere_001.vertex_groups.new(name='Bone')
for _i, _w in zip([6, 9, 11, 13, 16, 18, 20, 22, 28, 29, 30, 31, 32, 33, 43, 44, 47, 48, 50], [0.987, 0.9842, 0.9772, 0.9814, 0.9821, 0.9873, 0.9882, 0.9883, 0.0827, 0.07086, 0.0525, 0.0568, 0.06156, 0.03343, 0.0009441, 0.006536, 0.01749, 0.01196, 0.001521]): _vg.add([_i], _w, 'REPLACE')
_vg = ob_icosphere_001.vertex_groups.new(name='Bone.001')
_vg = ob_icosphere_001.vertex_groups.new(name='Bone.003')
_m = ob_icosphere_001.modifiers.new('Armature', 'ARMATURE')
_m.object = ob_armature
ob_icosphere_004.parent = ob_armature
ob_icosphere_004.matrix_parent_inverse = Matrix(((1.0, -0.0, 0.0, 1.863e-09), (-0.0, 1.0, -0.0, -1.717e-09), (0.0, 0.0, 1.0, -1.575), (-0.0, 0.0, -0.0, 1.0)))
ob_icosphere_004.location = (0.009607, 0.01085, 2.54)
ob_icosphere_004.rotation_euler = (0.0, -0.0, -0.06266)
ob_icosphere_004.scale = (1.044, 1.044, 0.9428)
_vg = ob_icosphere_004.vertex_groups.new(name='Bone')
for _i, _w in zip([36, 37, 38, 39, 40, 41, 42, 43, 44, 45, 46, 47, 48, 49, 50, 51, 52, 53, 54, 55, 56, 57, 58, 59, 60, 61, 62, 63, 64, 65, 66], [0.9073, 0.8892, 0.8652, 0.8845, 0.8879, 0.8696, 0.8564, 0.861, 0.8705, 0.8498, 0.8113, 0.7076, 0.8212, 0.74, 0.6516, 0.9085, 0.9354, 0.9233, 0.9097, 0.8986, 0.7637, 0.7661, 0.7912, 0.7896, 0.7565, 0.9034, 0.9059, 0.9172, 0.9361, 0.9268, 0.8672]): _vg.add([_i], _w, 'REPLACE')
_vg = ob_icosphere_004.vertex_groups.new(name='Bone.001')
for _i, _w in zip([0, 1, 2, 3, 4, 5, 6, 7, 8, 9, 10, 11, 12, 13, 14, 15, 16, 17, 18, 19, 20, 21, 22, 23, 24, 25, 26, 27, 28, 29, 30, 31, 32, 33, 34, 35, 40, 42, 43, 51, 52, 53, 54, 55, 61, 62, 63, 64, 65, 66, 67, 68, 69, 70, 71, 72, 73, 74, 75, 76, 77, 78, 79, 80, 81, 82, 83, 84, 85, 86, 87, 88, 89, 90, 91, 92, 93, 94, 95, 96], [1.0, 1.0, 1.0, 1.0, 1.0, 1.0, 1.0, 1.0, 1.0, 1.0, 1.0, 1.0, 1.0, 1.0, 1.0, 1.0, 1.0, 1.0, 1.0, 1.0, 1.0, 1.0, 1.0, 1.0, 1.0, 1.0, 1.0, 1.0, 1.0, 1.0, 1.0, 1.0, 1.0, 1.0, 1.0, 1.0, 0.005067, 0.001328, 0.001159, 0.03248, 0.01311, 0.02139, 0.04535, 0.05028, 0.05065, 0.05448, 0.04023, 0.02007, 0.02724, 0.1218, 0.9387, 0.9083, 0.9421, 0.9473, 0.9188, 0.9183, 0.9463, 0.94, 0.9128, 0.9397, 0.9269, 0.9441, 0.8614, 0.9297, 0.9449, 0.9477, 0.9501, 0.9582, 0.9455, 0.9534, 0.8297, 0.9439, 0.9293, 0.9288, 0.943, 0.9558, 0.9514, 0.9572, 0.9591, 0.9475]): _vg.add([_i], _w, 'REPLACE')
_vg = ob_icosphere_004.vertex_groups.new(name='Bone.002')
for _i, _w in zip([36, 37, 38, 39, 40, 41, 42, 43, 44, 45, 46, 47, 48, 49, 50, 51, 52, 53, 54, 55, 56, 57, 58, 59, 60, 61, 62, 63, 64, 65, 67, 68, 69, 70, 71, 72, 73, 74, 75, 76, 77, 78, 79, 80, 81, 82, 83, 84, 85, 86, 87, 88, 89, 90, 91, 92, 93, 94, 95, 96], [0.07765, 0.09559, 0.1163, 0.1001, 0.08455, 0.1084, 0.118, 0.1134, 0.1099, 0.127, 0.1749, 0.2782, 0.158, 0.2411, 0.329, 0.05025, 0.01603, 0.03196, 0.03519, 0.05114, 0.2206, 0.2209, 0.1903, 0.1865, 0.2221, 0.04196, 0.0292, 0.02535, 0.007804, 0.01908, 0.0613, 0.0917, 0.05792, 0.05269, 0.0812, 0.0817, 0.05369, 0.05996, 0.08721, 0.06034, 0.0731, 0.05592, 0.1386, 0.07025, 0.05512, 0.05226, 0.04981, 0.03364, 0.05449, 0.0433, 0.1703, 0.05612, 0.07072, 0.0712, 0.05703, 0.03836, 0.04724, 0.03552, 0.03178, 0.05248]): _vg.add([_i], _w, 'REPLACE')
_m = ob_icosphere_004.modifiers.new('Armature', 'ARMATURE')
_m.object = ob_armature
ob_icosphere.parent = ob_armature
ob_icosphere.matrix_parent_inverse = Matrix(((1.0, -0.0, 0.0, 1.863e-09), (-0.0, 1.0, -0.0, -1.717e-09), (0.0, 0.0, 1.0, -1.575), (-0.0, 0.0, -0.0, 1.0)))
ob_icosphere.location = (-1.863e-09, 1.717e-09, 2.485)
ob_icosphere.scale = (0.9102, 0.9102, 0.9102)
_vg = ob_icosphere.vertex_groups.new(name='Bone')
for _i, _w in zip([0, 1, 2, 3, 4, 5, 6, 7, 8, 9, 10, 11, 12, 13, 14, 15], [0.5, 0.7837, 0.7837, 0.7837, 0.7837, 0.7837, 0.8584, 0.8584, 0.8113, 0.8113, 0.8584, 0.8584, 0.8113, 0.8584, 0.8113, 0.8113]): _vg.add([_i], _w, 'REPLACE')
_vg = ob_icosphere.vertex_groups.new(name='Bone.001')
for _i, _w in zip([1, 2, 3, 4, 5, 6, 7, 8, 9, 10, 11, 12, 13, 14, 15], [0.19, 0.19, 0.19, 0.19, 0.19, 0.05993, 0.05993, 0.1603, 0.1603, 0.05993, 0.05994, 0.1603, 0.05993, 0.1603, 0.1603]): _vg.add([_i], _w, 'REPLACE')
_vg = ob_icosphere.vertex_groups.new(name='Bone.002')
for _i, _w in zip([0, 1, 2, 3, 4, 5, 6, 7, 8, 9, 10, 11, 12, 13, 14, 15], [0.5, 0.002521, 0.002521, 0.002521, 0.002521, 0.002521, 0.08171, 0.0817, 0.006898, 0.006898, 0.0817, 0.0817, 0.006898, 0.08171, 0.006898, 0.006898]): _vg.add([_i], _w, 'REPLACE')
_m = ob_icosphere.modifiers.new('Armature', 'ARMATURE')
_m.object = ob_armature

# ---- collection membership
scene.collection.objects.link(ob_armature)
col_collection.objects.link(ob_icosphere_001)
col_collection.objects.link(ob_icosphere_004)
col_collection.objects.link(ob_icosphere)

# ---- scene / render settings (as saved in the file)
scene.frame_start = 1; scene.frame_end = 250; scene.frame_set(142)
scene.render.engine = 'BLENDER_EEVEE_NEXT'
scene.eevee.ray_tracing_options.trace_max_roughness = 0.0
bpy.context.view_layer.update()

# ---- added for rendering (the .blend has no active camera and no usable light): camera, sun
cam_auto = bpy.data.cameras.new('AutoCamera')
cam_auto.lens = 50.0
cam_auto.sensor_width = 36.0
cam_auto.clip_end = 1000.0
ob_auto_camera = bpy.data.objects.new('AutoCamera', cam_auto)
scene.collection.objects.link(ob_auto_camera)
ob_auto_camera.location = (4.49616, -5.34119, 5.09565)
ob_auto_camera.rotation_euler = (1.09748, -7.21219e-08, 0.694738)
scene.camera = ob_auto_camera
light_auto_sun = bpy.data.lights.new('AutoSun', 'SUN')
light_auto_sun.energy = 3.0
light_auto_sun.angle = 0.0523599
ob_auto_sun = bpy.data.objects.new('AutoSun', light_auto_sun)
scene.collection.objects.link(ob_auto_sun)
ob_auto_sun.rotation_euler = (0.872665, 0.174533, 0.523599)
bpy.context.view_layer.update()
